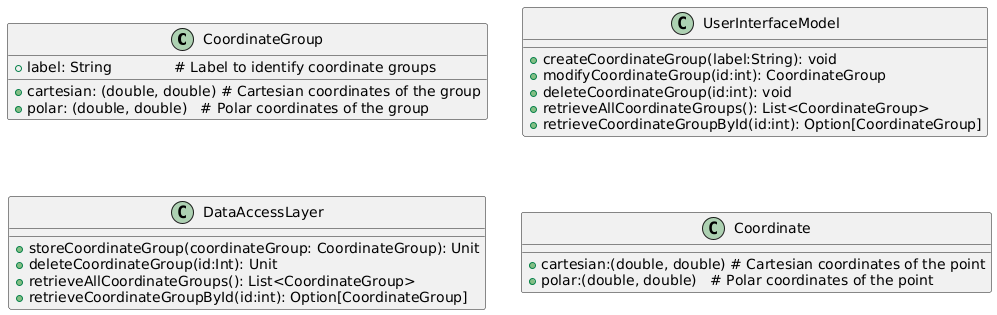

The diagram above was rendered by PlantUML. Its source (embedded in the PNG):
@startuml


class CoordinateGroup {
+ cartesian: (double, double) # Cartesian coordinates of the group
+ polar: (double, double)   # Polar coordinates of the group
+ label: String              # Label to identify coordinate groups
}
class UserInterfaceModel{
    + createCoordinateGroup(label:String): void
    + modifyCoordinateGroup(id:int): CoordinateGroup
    + deleteCoordinateGroup(id:int): void
    + retrieveAllCoordinateGroups(): List<CoordinateGroup>
    + retrieveCoordinateGroupById(id:int): Option[CoordinateGroup]
}

class DataAccessLayer {
    + storeCoordinateGroup(coordinateGroup: CoordinateGroup): Unit
    + deleteCoordinateGroup(id:Int): Unit
    + retrieveAllCoordinateGroups(): List<CoordinateGroup>
    + retrieveCoordinateGroupById(id:int): Option[CoordinateGroup]
}

class Coordinate {
+ cartesian:(double, double) # Cartesian coordinates of the point
+ polar:(double, double)   # Polar coordinates of the point
}


@enduml